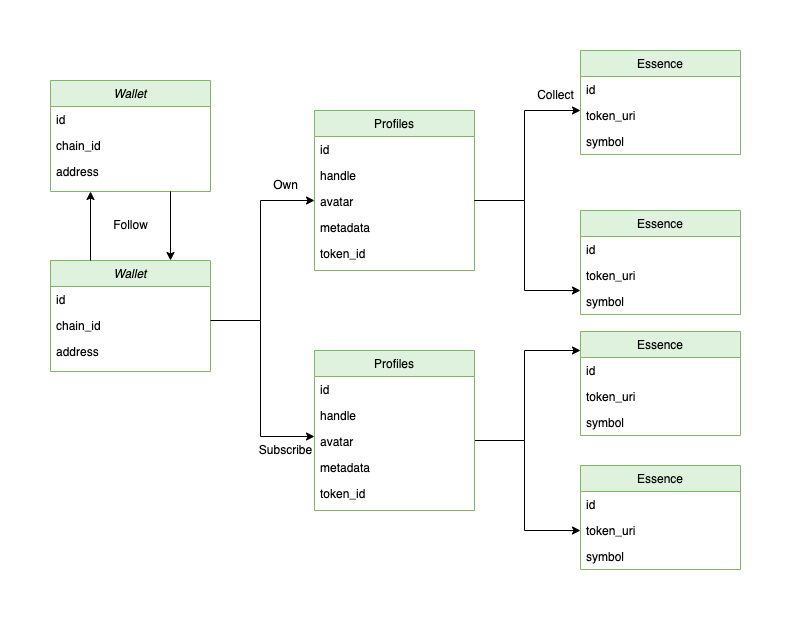

The diagram above was exported from draw.io. Its source (the exported page's mxGraphModel, read from the mxfile embedded in the PNG):
<mxGraphModel dx="1538" dy="1044" grid="1" gridSize="10" guides="1" tooltips="1" connect="1" arrows="1" fold="1" page="1" pageScale="1" pageWidth="827" pageHeight="1169" math="0" shadow="0">
  <root>
    <mxCell id="WIyWlLk6GJQsqaUBKTNV-0" />
    <mxCell id="WIyWlLk6GJQsqaUBKTNV-1" parent="WIyWlLk6GJQsqaUBKTNV-0" />
    <mxCell id="UEOnwQNOm0pmgBx2Djsv-23" value="" style="edgeStyle=orthogonalEdgeStyle;rounded=0;orthogonalLoop=1;jettySize=auto;html=1;entryX=0;entryY=0.5;entryDx=0;entryDy=0;" edge="1" parent="WIyWlLk6GJQsqaUBKTNV-1" source="zkfFHV4jXpPFQw0GAbJ--0">
      <mxGeometry relative="1" as="geometry">
        <mxPoint x="334" y="436" as="targetPoint" />
        <Array as="points">
          <mxPoint x="280" y="320" />
          <mxPoint x="280" y="436" />
        </Array>
      </mxGeometry>
    </mxCell>
    <mxCell id="zkfFHV4jXpPFQw0GAbJ--0" value="Wallet" style="swimlane;fontStyle=2;align=center;verticalAlign=top;childLayout=stackLayout;horizontal=1;startSize=26;horizontalStack=0;resizeParent=1;resizeLast=0;collapsible=1;marginBottom=0;rounded=0;shadow=0;strokeWidth=1;fillColor=#DEF2DD;strokeColor=#82b366;" parent="WIyWlLk6GJQsqaUBKTNV-1" vertex="1">
      <mxGeometry x="70" y="260" width="160" height="111" as="geometry">
        <mxRectangle x="230" y="140" width="160" height="26" as="alternateBounds" />
      </mxGeometry>
    </mxCell>
    <mxCell id="zkfFHV4jXpPFQw0GAbJ--1" value="id" style="text;align=left;verticalAlign=top;spacingLeft=4;spacingRight=4;overflow=hidden;rotatable=0;points=[[0,0.5],[1,0.5]];portConstraint=eastwest;" parent="zkfFHV4jXpPFQw0GAbJ--0" vertex="1">
      <mxGeometry y="26" width="160" height="26" as="geometry" />
    </mxCell>
    <mxCell id="zkfFHV4jXpPFQw0GAbJ--2" value="chain_id" style="text;align=left;verticalAlign=top;spacingLeft=4;spacingRight=4;overflow=hidden;rotatable=0;points=[[0,0.5],[1,0.5]];portConstraint=eastwest;rounded=0;shadow=0;html=0;" parent="zkfFHV4jXpPFQw0GAbJ--0" vertex="1">
      <mxGeometry y="52" width="160" height="26" as="geometry" />
    </mxCell>
    <mxCell id="zkfFHV4jXpPFQw0GAbJ--3" value="address" style="text;align=left;verticalAlign=top;spacingLeft=4;spacingRight=4;overflow=hidden;rotatable=0;points=[[0,0.5],[1,0.5]];portConstraint=eastwest;rounded=0;shadow=0;html=0;" parent="zkfFHV4jXpPFQw0GAbJ--0" vertex="1">
      <mxGeometry y="78" width="160" height="26" as="geometry" />
    </mxCell>
    <mxCell id="zkfFHV4jXpPFQw0GAbJ--17" value="Profiles" style="swimlane;fontStyle=0;align=center;verticalAlign=top;childLayout=stackLayout;horizontal=1;startSize=26;horizontalStack=0;resizeParent=1;resizeLast=0;collapsible=1;marginBottom=0;rounded=0;shadow=0;strokeWidth=1;fillColor=#DEF2DD;strokeColor=#82b366;" parent="WIyWlLk6GJQsqaUBKTNV-1" vertex="1">
      <mxGeometry x="334" y="110" width="160" height="160" as="geometry">
        <mxRectangle x="550" y="140" width="160" height="26" as="alternateBounds" />
      </mxGeometry>
    </mxCell>
    <mxCell id="zkfFHV4jXpPFQw0GAbJ--18" value="id" style="text;align=left;verticalAlign=top;spacingLeft=4;spacingRight=4;overflow=hidden;rotatable=0;points=[[0,0.5],[1,0.5]];portConstraint=eastwest;" parent="zkfFHV4jXpPFQw0GAbJ--17" vertex="1">
      <mxGeometry y="26" width="160" height="26" as="geometry" />
    </mxCell>
    <mxCell id="zkfFHV4jXpPFQw0GAbJ--19" value="handle" style="text;align=left;verticalAlign=top;spacingLeft=4;spacingRight=4;overflow=hidden;rotatable=0;points=[[0,0.5],[1,0.5]];portConstraint=eastwest;rounded=0;shadow=0;html=0;" parent="zkfFHV4jXpPFQw0GAbJ--17" vertex="1">
      <mxGeometry y="52" width="160" height="26" as="geometry" />
    </mxCell>
    <mxCell id="zkfFHV4jXpPFQw0GAbJ--20" value="avatar" style="text;align=left;verticalAlign=top;spacingLeft=4;spacingRight=4;overflow=hidden;rotatable=0;points=[[0,0.5],[1,0.5]];portConstraint=eastwest;rounded=0;shadow=0;html=0;" parent="zkfFHV4jXpPFQw0GAbJ--17" vertex="1">
      <mxGeometry y="78" width="160" height="26" as="geometry" />
    </mxCell>
    <mxCell id="zkfFHV4jXpPFQw0GAbJ--21" value="metadata" style="text;align=left;verticalAlign=top;spacingLeft=4;spacingRight=4;overflow=hidden;rotatable=0;points=[[0,0.5],[1,0.5]];portConstraint=eastwest;rounded=0;shadow=0;html=0;" parent="zkfFHV4jXpPFQw0GAbJ--17" vertex="1">
      <mxGeometry y="104" width="160" height="26" as="geometry" />
    </mxCell>
    <mxCell id="UEOnwQNOm0pmgBx2Djsv-41" value="token_id" style="text;align=left;verticalAlign=top;spacingLeft=4;spacingRight=4;overflow=hidden;rotatable=0;points=[[0,0.5],[1,0.5]];portConstraint=eastwest;rounded=0;shadow=0;html=0;" vertex="1" parent="zkfFHV4jXpPFQw0GAbJ--17">
      <mxGeometry y="130" width="160" height="26" as="geometry" />
    </mxCell>
    <mxCell id="UEOnwQNOm0pmgBx2Djsv-24" value="Own" style="text;html=1;align=center;verticalAlign=middle;resizable=0;points=[];autosize=1;strokeColor=none;fillColor=none;" vertex="1" parent="WIyWlLk6GJQsqaUBKTNV-1">
      <mxGeometry x="280" y="170" width="50" height="30" as="geometry" />
    </mxCell>
    <mxCell id="UEOnwQNOm0pmgBx2Djsv-25" value="Subscribe" style="text;html=1;align=center;verticalAlign=middle;resizable=0;points=[];autosize=1;strokeColor=none;fillColor=none;" vertex="1" parent="WIyWlLk6GJQsqaUBKTNV-1">
      <mxGeometry x="265" y="435" width="80" height="30" as="geometry" />
    </mxCell>
    <mxCell id="UEOnwQNOm0pmgBx2Djsv-26" value="" style="edgeStyle=orthogonalEdgeStyle;rounded=0;orthogonalLoop=1;jettySize=auto;html=1;" edge="1" parent="WIyWlLk6GJQsqaUBKTNV-1">
      <mxGeometry relative="1" as="geometry">
        <mxPoint x="494" y="200" as="sourcePoint" />
        <mxPoint x="600" y="110" as="targetPoint" />
        <Array as="points">
          <mxPoint x="544" y="200" />
          <mxPoint x="544" y="110" />
          <mxPoint x="598" y="110" />
        </Array>
      </mxGeometry>
    </mxCell>
    <mxCell id="UEOnwQNOm0pmgBx2Djsv-28" value="" style="edgeStyle=orthogonalEdgeStyle;rounded=0;orthogonalLoop=1;jettySize=auto;html=1;" edge="1" parent="WIyWlLk6GJQsqaUBKTNV-1">
      <mxGeometry relative="1" as="geometry">
        <mxPoint x="494" y="200" as="sourcePoint" />
        <mxPoint x="600" y="290" as="targetPoint" />
        <Array as="points">
          <mxPoint x="544" y="200" />
          <mxPoint x="544" y="290" />
          <mxPoint x="600" y="290" />
        </Array>
      </mxGeometry>
    </mxCell>
    <mxCell id="UEOnwQNOm0pmgBx2Djsv-33" value="" style="edgeStyle=orthogonalEdgeStyle;rounded=0;orthogonalLoop=1;jettySize=auto;html=1;" edge="1" parent="WIyWlLk6GJQsqaUBKTNV-1">
      <mxGeometry relative="1" as="geometry">
        <mxPoint x="494" y="440" as="sourcePoint" />
        <mxPoint x="600" y="530" as="targetPoint" />
        <Array as="points">
          <mxPoint x="544" y="440" />
          <mxPoint x="544" y="530" />
          <mxPoint x="600" y="530" />
        </Array>
      </mxGeometry>
    </mxCell>
    <mxCell id="UEOnwQNOm0pmgBx2Djsv-35" value="" style="edgeStyle=orthogonalEdgeStyle;rounded=0;orthogonalLoop=1;jettySize=auto;html=1;" edge="1" parent="WIyWlLk6GJQsqaUBKTNV-1">
      <mxGeometry relative="1" as="geometry">
        <mxPoint x="494" y="440" as="sourcePoint" />
        <mxPoint x="600" y="350" as="targetPoint" />
        <Array as="points">
          <mxPoint x="544" y="440" />
          <mxPoint x="544" y="350" />
          <mxPoint x="598" y="350" />
        </Array>
      </mxGeometry>
    </mxCell>
    <mxCell id="UEOnwQNOm0pmgBx2Djsv-36" value="Essence" style="swimlane;fontStyle=0;align=center;verticalAlign=top;childLayout=stackLayout;horizontal=1;startSize=26;horizontalStack=0;resizeParent=1;resizeLast=0;collapsible=1;marginBottom=0;rounded=0;shadow=0;strokeWidth=1;fillColor=#DEF2DD;strokeColor=#82b366;" vertex="1" parent="WIyWlLk6GJQsqaUBKTNV-1">
      <mxGeometry x="600" y="50" width="160" height="104" as="geometry">
        <mxRectangle x="550" y="140" width="160" height="26" as="alternateBounds" />
      </mxGeometry>
    </mxCell>
    <mxCell id="UEOnwQNOm0pmgBx2Djsv-37" value="id" style="text;align=left;verticalAlign=top;spacingLeft=4;spacingRight=4;overflow=hidden;rotatable=0;points=[[0,0.5],[1,0.5]];portConstraint=eastwest;" vertex="1" parent="UEOnwQNOm0pmgBx2Djsv-36">
      <mxGeometry y="26" width="160" height="26" as="geometry" />
    </mxCell>
    <mxCell id="UEOnwQNOm0pmgBx2Djsv-38" value="token_uri" style="text;align=left;verticalAlign=top;spacingLeft=4;spacingRight=4;overflow=hidden;rotatable=0;points=[[0,0.5],[1,0.5]];portConstraint=eastwest;rounded=0;shadow=0;html=0;" vertex="1" parent="UEOnwQNOm0pmgBx2Djsv-36">
      <mxGeometry y="52" width="160" height="26" as="geometry" />
    </mxCell>
    <mxCell id="UEOnwQNOm0pmgBx2Djsv-39" value="symbol" style="text;align=left;verticalAlign=top;spacingLeft=4;spacingRight=4;overflow=hidden;rotatable=0;points=[[0,0.5],[1,0.5]];portConstraint=eastwest;rounded=0;shadow=0;html=0;" vertex="1" parent="UEOnwQNOm0pmgBx2Djsv-36">
      <mxGeometry y="78" width="160" height="26" as="geometry" />
    </mxCell>
    <mxCell id="UEOnwQNOm0pmgBx2Djsv-46" value="" style="edgeStyle=orthogonalEdgeStyle;rounded=0;orthogonalLoop=1;jettySize=auto;html=1;" edge="1" parent="WIyWlLk6GJQsqaUBKTNV-1" target="zkfFHV4jXpPFQw0GAbJ--20">
      <mxGeometry relative="1" as="geometry">
        <mxPoint x="230" y="320" as="sourcePoint" />
        <mxPoint x="280" y="170" as="targetPoint" />
        <Array as="points">
          <mxPoint x="280" y="320" />
          <mxPoint x="280" y="200" />
        </Array>
      </mxGeometry>
    </mxCell>
    <mxCell id="UEOnwQNOm0pmgBx2Djsv-47" value="Profiles" style="swimlane;fontStyle=0;align=center;verticalAlign=top;childLayout=stackLayout;horizontal=1;startSize=26;horizontalStack=0;resizeParent=1;resizeLast=0;collapsible=1;marginBottom=0;rounded=0;shadow=0;strokeWidth=1;fillColor=#DEF2DD;strokeColor=#82b366;" vertex="1" parent="WIyWlLk6GJQsqaUBKTNV-1">
      <mxGeometry x="334" y="350" width="160" height="160" as="geometry">
        <mxRectangle x="550" y="140" width="160" height="26" as="alternateBounds" />
      </mxGeometry>
    </mxCell>
    <mxCell id="UEOnwQNOm0pmgBx2Djsv-48" value="id" style="text;align=left;verticalAlign=top;spacingLeft=4;spacingRight=4;overflow=hidden;rotatable=0;points=[[0,0.5],[1,0.5]];portConstraint=eastwest;" vertex="1" parent="UEOnwQNOm0pmgBx2Djsv-47">
      <mxGeometry y="26" width="160" height="26" as="geometry" />
    </mxCell>
    <mxCell id="UEOnwQNOm0pmgBx2Djsv-49" value="handle" style="text;align=left;verticalAlign=top;spacingLeft=4;spacingRight=4;overflow=hidden;rotatable=0;points=[[0,0.5],[1,0.5]];portConstraint=eastwest;rounded=0;shadow=0;html=0;" vertex="1" parent="UEOnwQNOm0pmgBx2Djsv-47">
      <mxGeometry y="52" width="160" height="26" as="geometry" />
    </mxCell>
    <mxCell id="UEOnwQNOm0pmgBx2Djsv-50" value="avatar" style="text;align=left;verticalAlign=top;spacingLeft=4;spacingRight=4;overflow=hidden;rotatable=0;points=[[0,0.5],[1,0.5]];portConstraint=eastwest;rounded=0;shadow=0;html=0;" vertex="1" parent="UEOnwQNOm0pmgBx2Djsv-47">
      <mxGeometry y="78" width="160" height="26" as="geometry" />
    </mxCell>
    <mxCell id="UEOnwQNOm0pmgBx2Djsv-51" value="metadata" style="text;align=left;verticalAlign=top;spacingLeft=4;spacingRight=4;overflow=hidden;rotatable=0;points=[[0,0.5],[1,0.5]];portConstraint=eastwest;rounded=0;shadow=0;html=0;" vertex="1" parent="UEOnwQNOm0pmgBx2Djsv-47">
      <mxGeometry y="104" width="160" height="26" as="geometry" />
    </mxCell>
    <mxCell id="UEOnwQNOm0pmgBx2Djsv-52" value="token_id" style="text;align=left;verticalAlign=top;spacingLeft=4;spacingRight=4;overflow=hidden;rotatable=0;points=[[0,0.5],[1,0.5]];portConstraint=eastwest;rounded=0;shadow=0;html=0;" vertex="1" parent="UEOnwQNOm0pmgBx2Djsv-47">
      <mxGeometry y="130" width="160" height="26" as="geometry" />
    </mxCell>
    <mxCell id="UEOnwQNOm0pmgBx2Djsv-53" value="Essence" style="swimlane;fontStyle=0;align=center;verticalAlign=top;childLayout=stackLayout;horizontal=1;startSize=26;horizontalStack=0;resizeParent=1;resizeLast=0;collapsible=1;marginBottom=0;rounded=0;shadow=0;strokeWidth=1;fillColor=#DEF2DD;strokeColor=#82b366;" vertex="1" parent="WIyWlLk6GJQsqaUBKTNV-1">
      <mxGeometry x="600" y="210" width="160" height="104" as="geometry">
        <mxRectangle x="550" y="140" width="160" height="26" as="alternateBounds" />
      </mxGeometry>
    </mxCell>
    <mxCell id="UEOnwQNOm0pmgBx2Djsv-54" value="id" style="text;align=left;verticalAlign=top;spacingLeft=4;spacingRight=4;overflow=hidden;rotatable=0;points=[[0,0.5],[1,0.5]];portConstraint=eastwest;" vertex="1" parent="UEOnwQNOm0pmgBx2Djsv-53">
      <mxGeometry y="26" width="160" height="26" as="geometry" />
    </mxCell>
    <mxCell id="UEOnwQNOm0pmgBx2Djsv-55" value="token_uri" style="text;align=left;verticalAlign=top;spacingLeft=4;spacingRight=4;overflow=hidden;rotatable=0;points=[[0,0.5],[1,0.5]];portConstraint=eastwest;rounded=0;shadow=0;html=0;" vertex="1" parent="UEOnwQNOm0pmgBx2Djsv-53">
      <mxGeometry y="52" width="160" height="26" as="geometry" />
    </mxCell>
    <mxCell id="UEOnwQNOm0pmgBx2Djsv-56" value="symbol" style="text;align=left;verticalAlign=top;spacingLeft=4;spacingRight=4;overflow=hidden;rotatable=0;points=[[0,0.5],[1,0.5]];portConstraint=eastwest;rounded=0;shadow=0;html=0;" vertex="1" parent="UEOnwQNOm0pmgBx2Djsv-53">
      <mxGeometry y="78" width="160" height="26" as="geometry" />
    </mxCell>
    <mxCell id="UEOnwQNOm0pmgBx2Djsv-57" value="Essence" style="swimlane;fontStyle=0;align=center;verticalAlign=top;childLayout=stackLayout;horizontal=1;startSize=26;horizontalStack=0;resizeParent=1;resizeLast=0;collapsible=1;marginBottom=0;rounded=0;shadow=0;strokeWidth=1;fillColor=#DEF2DD;strokeColor=#82b366;" vertex="1" parent="WIyWlLk6GJQsqaUBKTNV-1">
      <mxGeometry x="600" y="331" width="160" height="104" as="geometry">
        <mxRectangle x="550" y="140" width="160" height="26" as="alternateBounds" />
      </mxGeometry>
    </mxCell>
    <mxCell id="UEOnwQNOm0pmgBx2Djsv-58" value="id" style="text;align=left;verticalAlign=top;spacingLeft=4;spacingRight=4;overflow=hidden;rotatable=0;points=[[0,0.5],[1,0.5]];portConstraint=eastwest;" vertex="1" parent="UEOnwQNOm0pmgBx2Djsv-57">
      <mxGeometry y="26" width="160" height="26" as="geometry" />
    </mxCell>
    <mxCell id="UEOnwQNOm0pmgBx2Djsv-59" value="token_uri" style="text;align=left;verticalAlign=top;spacingLeft=4;spacingRight=4;overflow=hidden;rotatable=0;points=[[0,0.5],[1,0.5]];portConstraint=eastwest;rounded=0;shadow=0;html=0;" vertex="1" parent="UEOnwQNOm0pmgBx2Djsv-57">
      <mxGeometry y="52" width="160" height="26" as="geometry" />
    </mxCell>
    <mxCell id="UEOnwQNOm0pmgBx2Djsv-60" value="symbol" style="text;align=left;verticalAlign=top;spacingLeft=4;spacingRight=4;overflow=hidden;rotatable=0;points=[[0,0.5],[1,0.5]];portConstraint=eastwest;rounded=0;shadow=0;html=0;" vertex="1" parent="UEOnwQNOm0pmgBx2Djsv-57">
      <mxGeometry y="78" width="160" height="26" as="geometry" />
    </mxCell>
    <mxCell id="UEOnwQNOm0pmgBx2Djsv-61" value="Essence" style="swimlane;fontStyle=0;align=center;verticalAlign=top;childLayout=stackLayout;horizontal=1;startSize=26;horizontalStack=0;resizeParent=1;resizeLast=0;collapsible=1;marginBottom=0;rounded=0;shadow=0;strokeWidth=1;fillColor=#DEF2DD;strokeColor=#82b366;" vertex="1" parent="WIyWlLk6GJQsqaUBKTNV-1">
      <mxGeometry x="600" y="465" width="160" height="104" as="geometry">
        <mxRectangle x="550" y="140" width="160" height="26" as="alternateBounds" />
      </mxGeometry>
    </mxCell>
    <mxCell id="UEOnwQNOm0pmgBx2Djsv-62" value="id" style="text;align=left;verticalAlign=top;spacingLeft=4;spacingRight=4;overflow=hidden;rotatable=0;points=[[0,0.5],[1,0.5]];portConstraint=eastwest;" vertex="1" parent="UEOnwQNOm0pmgBx2Djsv-61">
      <mxGeometry y="26" width="160" height="26" as="geometry" />
    </mxCell>
    <mxCell id="UEOnwQNOm0pmgBx2Djsv-63" value="token_uri" style="text;align=left;verticalAlign=top;spacingLeft=4;spacingRight=4;overflow=hidden;rotatable=0;points=[[0,0.5],[1,0.5]];portConstraint=eastwest;rounded=0;shadow=0;html=0;" vertex="1" parent="UEOnwQNOm0pmgBx2Djsv-61">
      <mxGeometry y="52" width="160" height="26" as="geometry" />
    </mxCell>
    <mxCell id="UEOnwQNOm0pmgBx2Djsv-64" value="symbol" style="text;align=left;verticalAlign=top;spacingLeft=4;spacingRight=4;overflow=hidden;rotatable=0;points=[[0,0.5],[1,0.5]];portConstraint=eastwest;rounded=0;shadow=0;html=0;" vertex="1" parent="UEOnwQNOm0pmgBx2Djsv-61">
      <mxGeometry y="78" width="160" height="26" as="geometry" />
    </mxCell>
    <mxCell id="UEOnwQNOm0pmgBx2Djsv-65" value="Collect" style="text;html=1;align=center;verticalAlign=middle;resizable=0;points=[];autosize=1;strokeColor=none;fillColor=none;" vertex="1" parent="WIyWlLk6GJQsqaUBKTNV-1">
      <mxGeometry x="545" y="80" width="60" height="30" as="geometry" />
    </mxCell>
    <mxCell id="UEOnwQNOm0pmgBx2Djsv-66" value="Wallet" style="swimlane;fontStyle=2;align=center;verticalAlign=top;childLayout=stackLayout;horizontal=1;startSize=26;horizontalStack=0;resizeParent=1;resizeLast=0;collapsible=1;marginBottom=0;rounded=0;shadow=0;strokeWidth=1;fillColor=#DEF2DD;strokeColor=#82b366;" vertex="1" parent="WIyWlLk6GJQsqaUBKTNV-1">
      <mxGeometry x="70" y="80" width="160" height="111" as="geometry">
        <mxRectangle x="230" y="140" width="160" height="26" as="alternateBounds" />
      </mxGeometry>
    </mxCell>
    <mxCell id="UEOnwQNOm0pmgBx2Djsv-67" value="id" style="text;align=left;verticalAlign=top;spacingLeft=4;spacingRight=4;overflow=hidden;rotatable=0;points=[[0,0.5],[1,0.5]];portConstraint=eastwest;" vertex="1" parent="UEOnwQNOm0pmgBx2Djsv-66">
      <mxGeometry y="26" width="160" height="26" as="geometry" />
    </mxCell>
    <mxCell id="UEOnwQNOm0pmgBx2Djsv-68" value="chain_id" style="text;align=left;verticalAlign=top;spacingLeft=4;spacingRight=4;overflow=hidden;rotatable=0;points=[[0,0.5],[1,0.5]];portConstraint=eastwest;rounded=0;shadow=0;html=0;" vertex="1" parent="UEOnwQNOm0pmgBx2Djsv-66">
      <mxGeometry y="52" width="160" height="26" as="geometry" />
    </mxCell>
    <mxCell id="UEOnwQNOm0pmgBx2Djsv-69" value="address" style="text;align=left;verticalAlign=top;spacingLeft=4;spacingRight=4;overflow=hidden;rotatable=0;points=[[0,0.5],[1,0.5]];portConstraint=eastwest;rounded=0;shadow=0;html=0;" vertex="1" parent="UEOnwQNOm0pmgBx2Djsv-66">
      <mxGeometry y="78" width="160" height="26" as="geometry" />
    </mxCell>
    <mxCell id="UEOnwQNOm0pmgBx2Djsv-71" value="" style="endArrow=classic;html=1;rounded=0;entryX=0.25;entryY=1;entryDx=0;entryDy=0;exitX=0.25;exitY=0;exitDx=0;exitDy=0;" edge="1" parent="WIyWlLk6GJQsqaUBKTNV-1" source="zkfFHV4jXpPFQw0GAbJ--0" target="UEOnwQNOm0pmgBx2Djsv-66">
      <mxGeometry width="50" height="50" relative="1" as="geometry">
        <mxPoint x="340" y="250" as="sourcePoint" />
        <mxPoint x="390" y="200" as="targetPoint" />
      </mxGeometry>
    </mxCell>
    <mxCell id="UEOnwQNOm0pmgBx2Djsv-72" value="" style="endArrow=classic;html=1;rounded=0;exitX=0.75;exitY=1;exitDx=0;exitDy=0;entryX=0.75;entryY=0;entryDx=0;entryDy=0;" edge="1" parent="WIyWlLk6GJQsqaUBKTNV-1" source="UEOnwQNOm0pmgBx2Djsv-66" target="zkfFHV4jXpPFQw0GAbJ--0">
      <mxGeometry width="50" height="50" relative="1" as="geometry">
        <mxPoint x="340" y="250" as="sourcePoint" />
        <mxPoint x="390" y="200" as="targetPoint" />
      </mxGeometry>
    </mxCell>
    <mxCell id="UEOnwQNOm0pmgBx2Djsv-74" value="&lt;font face=&quot;Helvetica&quot;&gt;Follow&lt;/font&gt;" style="text;html=1;align=center;verticalAlign=middle;resizable=0;points=[];autosize=1;strokeColor=none;fillColor=none;fontFamily=Times New Roman;" vertex="1" parent="WIyWlLk6GJQsqaUBKTNV-1">
      <mxGeometry x="120" y="210" width="60" height="30" as="geometry" />
    </mxCell>
  </root>
</mxGraphModel>